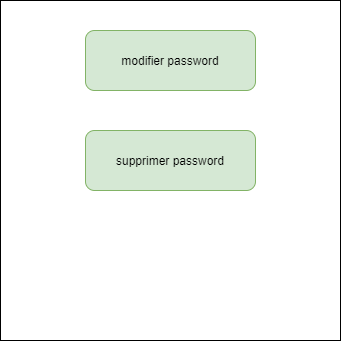

The diagram above was exported from draw.io. Its source (the exported page's mxGraphModel, read from the mxfile embedded in the PNG):
<mxGraphModel dx="782" dy="539" grid="1" gridSize="10" guides="1" tooltips="1" connect="1" arrows="1" fold="1" page="1" pageScale="1" pageWidth="827" pageHeight="1169" math="0" shadow="0">
  <root>
    <mxCell id="0" />
    <mxCell id="1" parent="0" />
    <mxCell id="c9WgNbAbu4Fmb_B6dg3w-1" value="" style="whiteSpace=wrap;html=1;aspect=fixed;" vertex="1" parent="1">
      <mxGeometry x="230" y="110" width="340" height="340" as="geometry" />
    </mxCell>
    <mxCell id="c9WgNbAbu4Fmb_B6dg3w-2" value="modifier password" style="rounded=1;whiteSpace=wrap;html=1;fillColor=#d5e8d4;strokeColor=#82b366;" vertex="1" parent="1">
      <mxGeometry x="315" y="140" width="170" height="60" as="geometry" />
    </mxCell>
    <mxCell id="c9WgNbAbu4Fmb_B6dg3w-3" value="supprimer password" style="rounded=1;whiteSpace=wrap;html=1;fillColor=#d5e8d4;strokeColor=#82b366;" vertex="1" parent="1">
      <mxGeometry x="315" y="240" width="170" height="60" as="geometry" />
    </mxCell>
  </root>
</mxGraphModel>